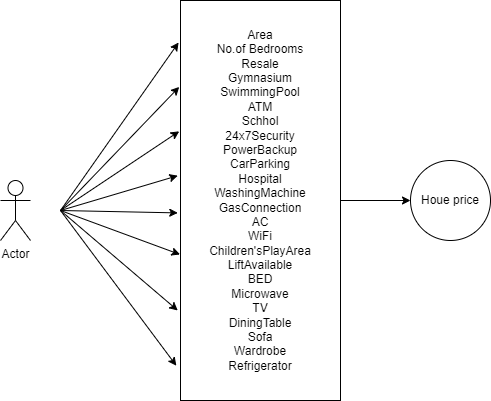

The diagram above was exported from draw.io. Its source (the exported page's mxGraphModel, read from the mxfile embedded in the PNG):
<mxGraphModel dx="710" dy="524" grid="1" gridSize="10" guides="1" tooltips="1" connect="1" arrows="1" fold="1" page="1" pageScale="1" pageWidth="850" pageHeight="1100" math="0" shadow="0">
  <root>
    <mxCell id="0" />
    <mxCell id="1" parent="0" />
    <mxCell id="15" value="" style="edgeStyle=none;html=1;entryX=-0.012;entryY=0.105;entryDx=0;entryDy=0;entryPerimeter=0;" parent="1" target="10" edge="1">
      <mxGeometry relative="1" as="geometry">
        <mxPoint x="120" y="250" as="sourcePoint" />
        <mxPoint x="170" y="250" as="targetPoint" />
      </mxGeometry>
    </mxCell>
    <mxCell id="13" value="" style="edgeStyle=none;html=1;" parent="1" source="10" edge="1">
      <mxGeometry relative="1" as="geometry">
        <mxPoint x="470" y="240" as="targetPoint" />
      </mxGeometry>
    </mxCell>
    <mxCell id="10" value="Area&lt;br&gt;No.of Bedrooms&lt;br&gt;Resale&lt;br&gt;Gymnasium&lt;br&gt;SwimmingPool&lt;br&gt;ATM&lt;br&gt;Schhol&lt;br&gt;24x7Security&lt;br&gt;PowerBackup&lt;br&gt;CarParking&lt;br&gt;Hospital&lt;br&gt;WashingMachine&lt;br&gt;GasConnection&lt;br&gt;AC&lt;br&gt;WiFi&lt;br&gt;Children'sPlayArea&lt;br&gt;LiftAvailable&lt;br&gt;BED&lt;br&gt;Microwave&lt;br&gt;TV&lt;br&gt;DiningTable&lt;br&gt;Sofa&lt;br&gt;Wardrobe&lt;br&gt;Refrigerator" style="rounded=0;whiteSpace=wrap;html=1;" parent="1" vertex="1">
      <mxGeometry x="240" y="40" width="160" height="400" as="geometry" />
    </mxCell>
    <mxCell id="12" value="Houe price" style="ellipse;whiteSpace=wrap;html=1;rounded=0;" parent="1" vertex="1">
      <mxGeometry x="470" y="200" width="80" height="80" as="geometry" />
    </mxCell>
    <mxCell id="16" value="" style="edgeStyle=none;html=1;entryX=-0.026;entryY=0.913;entryDx=0;entryDy=0;entryPerimeter=0;" parent="1" target="10" edge="1">
      <mxGeometry relative="1" as="geometry">
        <mxPoint x="120" y="250" as="sourcePoint" />
        <mxPoint x="248.08000000000004" y="92" as="targetPoint" />
      </mxGeometry>
    </mxCell>
    <mxCell id="17" value="" style="edgeStyle=none;html=1;entryX=-0.008;entryY=0.216;entryDx=0;entryDy=0;entryPerimeter=0;" parent="1" target="10" edge="1">
      <mxGeometry relative="1" as="geometry">
        <mxPoint x="120" y="250" as="sourcePoint" />
        <mxPoint x="248.08000000000004" y="92" as="targetPoint" />
      </mxGeometry>
    </mxCell>
    <mxCell id="18" value="" style="edgeStyle=none;html=1;entryX=-0.008;entryY=0.327;entryDx=0;entryDy=0;entryPerimeter=0;" parent="1" target="10" edge="1">
      <mxGeometry relative="1" as="geometry">
        <mxPoint x="120" y="250" as="sourcePoint" />
        <mxPoint x="230" y="170" as="targetPoint" />
      </mxGeometry>
    </mxCell>
    <mxCell id="19" value="" style="edgeStyle=none;html=1;entryX=-0.017;entryY=0.438;entryDx=0;entryDy=0;entryPerimeter=0;" parent="1" target="10" edge="1">
      <mxGeometry relative="1" as="geometry">
        <mxPoint x="120" y="250" as="sourcePoint" />
        <mxPoint x="268.08000000000004" y="112" as="targetPoint" />
      </mxGeometry>
    </mxCell>
    <mxCell id="20" value="" style="edgeStyle=none;html=1;entryX=-0.017;entryY=0.531;entryDx=0;entryDy=0;entryPerimeter=0;" parent="1" target="10" edge="1">
      <mxGeometry relative="1" as="geometry">
        <mxPoint x="120" y="250" as="sourcePoint" />
        <mxPoint x="278.08000000000004" y="122" as="targetPoint" />
      </mxGeometry>
    </mxCell>
    <mxCell id="21" value="" style="edgeStyle=none;html=1;entryX=-0.003;entryY=0.635;entryDx=0;entryDy=0;entryPerimeter=0;" parent="1" target="10" edge="1">
      <mxGeometry relative="1" as="geometry">
        <mxPoint x="120" y="250" as="sourcePoint" />
        <mxPoint x="288.08000000000004" y="132" as="targetPoint" />
      </mxGeometry>
    </mxCell>
    <mxCell id="22" value="" style="edgeStyle=none;html=1;entryX=-0.017;entryY=0.775;entryDx=0;entryDy=0;entryPerimeter=0;" parent="1" target="10" edge="1">
      <mxGeometry relative="1" as="geometry">
        <mxPoint x="120" y="250" as="sourcePoint" />
        <mxPoint x="298.08000000000004" y="142" as="targetPoint" />
      </mxGeometry>
    </mxCell>
    <mxCell id="23" value="Actor" style="shape=umlActor;verticalLabelPosition=bottom;verticalAlign=top;html=1;" parent="1" vertex="1">
      <mxGeometry x="60" y="220" width="30" height="60" as="geometry" />
    </mxCell>
  </root>
</mxGraphModel>